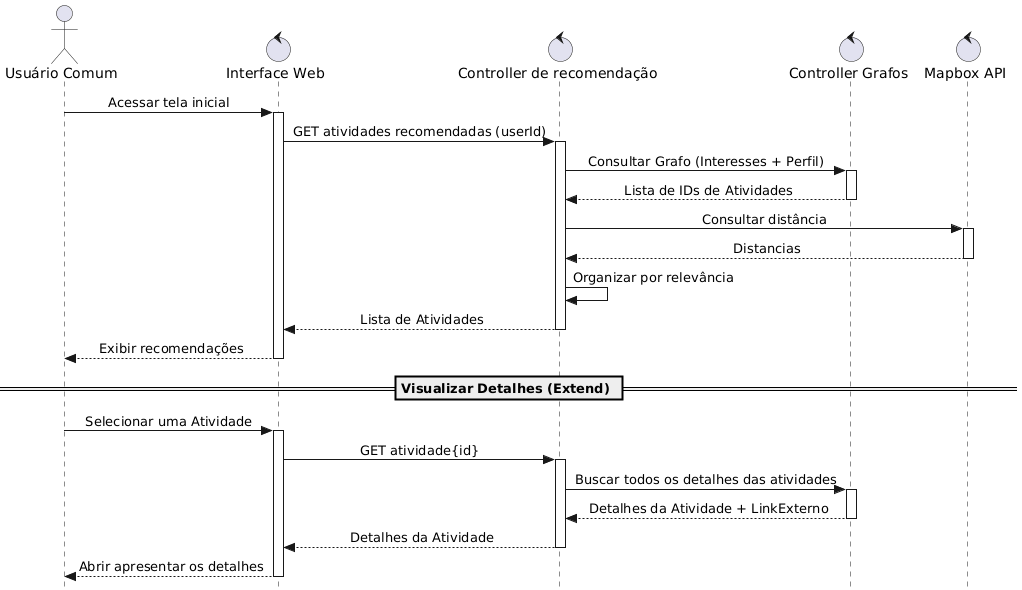

The diagram above was rendered by PlantUML. Its source (embedded in the PNG):
@startuml
'Deixa os atores só em cima
    skinparam style strictuml 
    'Centraliza as frases
    skinparam sequenceMessageAlign center

    actor "Usuário Comum" as User
    control "Interface Web" as Web
    control "Controller de recomendação" as API
    control "Controller Grafos" as GF
    control "Mapbox API" as Map

    User -> Web : Acessar tela inicial
    activate Web

    Web -> API : GET atividades recomendadas (userId)
    activate API

    API -> GF : Consultar Grafo (Interesses + Perfil)
    activate GF
    GF --> API : Lista de IDs de Atividades
    deactivate GF

    API -> Map : Consultar distância
    activate Map
    Map --> API : Distancias
    deactivate Map

    API -> API : Organizar por relevância
    API --> Web : Lista de Atividades
    deactivate API

    Web --> User : Exibir recomendações
    deactivate Web

    == Visualizar Detalhes (Extend) ==

    User -> Web : Selecionar uma Atividade
    activate Web
    Web -> API : GET atividade{id}
    activate API
    API -> GF : Buscar todos os detalhes das atividades
    activate GF
    GF --> API : Detalhes da Atividade + LinkExterno
    deactivate GF
    API --> Web : Detalhes da Atividade
    deactivate API
    Web --> User : Abrir apresentar os detalhes
deactivate Web
@enduml